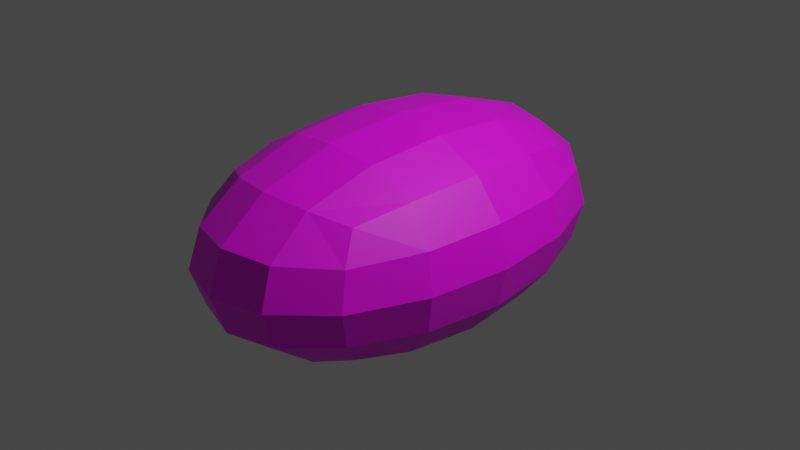 # Source: Cloud2.blend  (saved by Blender 3.4.6; exported with 4.5.12 LTS)
import bpy
from mathutils import Matrix  # noqa: F401  (used for matrix-valued properties, if any)

bpy.ops.wm.read_factory_settings(use_empty=True)
scene = bpy.context.scene
scene.name = 'Scene'

# ---- collections
col_collection = bpy.data.collections.new('Collection'); scene.collection.children.link(col_collection)

# ---- images (referenced by path relative to the original .blend; pixels are not part of the script)
import os
ASSET_DIR = os.environ.get("B2B_ASSET_DIR", "")  # directory of the original .blend (textures are referenced by path, not embedded)
HERE = os.path.dirname(os.path.abspath(__file__))  # packed textures are extracted next to this script under _unpacked/

def load_image(name, relpath, width, height, colorspace="sRGB"):
    """Load a texture the original file referenced (path relative to the .blend, or extracted next to this script)."""
    p = next((c for c in (os.path.join(HERE, relpath), os.path.join(ASSET_DIR, relpath)) if relpath and os.path.exists(c)), "")
    if p:
        img = bpy.data.images.load(p, check_existing=True)
        img.name = name
    else:  # same state as the original file: an image datablock whose file is absent (Cycles renders it pink)
        img = bpy.data.images.new(name, width, height)
        img.source = "FILE"
        img.filepath = "//" + (relpath or name)
    img.colorspace_settings.name = colorspace
    return img
img_color_palette_png = load_image('color_palette.png', 'spatial-unity-starter-template-main/Assets/Space_hari/prehub/color_palette.png', 1024, 1024, 'sRGB')

# ---- materials (node trees are filled in below, after node groups)
mat_x = bpy.data.materials.new('マテリアル')
mat_x.use_transparent_shadow = False

# ---- material node trees
mat_x.use_nodes = True; mat_x.node_tree.nodes.clear()
_N = mat_x.node_tree.nodes; _L = mat_x.node_tree.links
n0 = _N.new('ShaderNodeBsdfPrincipled'); n0.name = 'プリンシプルBSDF'; n0.location = (10, 300)
n0.distribution = 'GGX'
n0.subsurface_method = 'RANDOM_WALK_SKIN'
n0.inputs[2].default_value = 0.4948
n0.inputs[3].default_value = 1.45
n0.inputs[11].default_value = 1.443
n0.inputs[13].default_value = 0.4741
n0.inputs[27].default_value = (0.0, 0.0, 0.0, 1.0)
n0.inputs[28].default_value = 1.0
n1 = _N.new('ShaderNodeOutputMaterial'); n1.name = 'マテリアル出力'; n1.location = (300, 300)
n2 = _N.new('ShaderNodeTexImage'); n2.name = '画像テクスチャ'; n2.location = (-280, 280)
n2.image = img_color_palette_png
_L.new(n0.outputs[0], n1.inputs[0])
_L.new(n2.outputs[0], n0.inputs[0])
n1.is_active_output = True

# ---- world
world_world = bpy.data.worlds.new('World'); scene.world = world_world
world_world.use_nodes = True; world_world.node_tree.nodes.clear()
_N = world_world.node_tree.nodes; _L = world_world.node_tree.links
n0 = _N.new('ShaderNodeOutputWorld'); n0.name = 'World Output'; n0.location = (300, 300)
n1 = _N.new('ShaderNodeBackground'); n1.name = 'Background'; n1.location = (10, 300)
n1.inputs[0].default_value = (0.05088, 0.05088, 0.05088, 1.0)
_L.new(n1.outputs[0], n0.inputs[0])
n0.is_active_output = True
world_world.color = (0.05088, 0.05088, 0.05088)
world_world.use_sun_shadow = False
world_world.sun_shadow_jitter_overblur = 0.0

# ---- cameras
cam_camera = bpy.data.cameras.new('Camera')
cam_camera.clip_end = 100.0
cam_camera.ortho_scale = 7.314

# ---- lights
light_light = bpy.data.lights.new('Light', 'POINT')
light_light.transmission_factor = 0.0
light_light.energy = 1000.0
light_light.shadow_soft_size = 0.1
light_light.shadow_maximum_resolution = 0.006
light_light.use_absolute_resolution = True

# ---- meshes
me_007 = bpy.data.meshes.new('立方体.007')
me_007.from_pydata([(-1.0, -1.0, -1.0), (-1.0, -1.0, 1.0), (-1.0, 1.0, -1.0), (-1.0, 1.0, 1.0), (1.0, -1.0, -1.0), (1.0, -1.0, 1.0), (1.0, 1.0, -1.0), (1.0, 1.0, 1.0)], [], [(0, 1, 3, 2), (2, 3, 7, 6), (6, 7, 5, 4), (4, 5, 1, 0), (2, 6, 4, 0), (7, 3, 1, 5)])
_uv = me_007.uv_layers.new(name='UVマップ')
_uv.uv.foreach_set('vector', [0.2016, 0.962, 0.2071, 0.962, 0.2071, 0.9674, 0.2016, 0.9674, 0.2016, 0.9674, 0.2071, 0.9674, 0.2071, 0.9729, 0.2016, 0.9729, 0.2016, 0.9729, 0.2071, 0.9729, 0.2071, 0.9783, 0.2016, 0.9783, 0.2016, 0.9783, 0.2071, 0.9783, 0.2071, 0.9838, 0.2016, 0.9838, 0.1961, 0.9729, 0.2016, 0.9729, 0.2016, 0.9783, 0.1961, 0.9783, 0.2071, 0.9729, 0.2125, 0.9729, 0.2125, 0.9783, 0.2071, 0.9783])
me_007.materials.append(mat_x)
me_007.update()

# ---- objects
ob_light = bpy.data.objects.new('Light', light_light)
ob_camera = bpy.data.objects.new('Camera', cam_camera)
ob_x = bpy.data.objects.new('立方体', me_007)

# ---- transforms, parenting, visibility, modifiers, constraints
ob_light.location = (4.076, 1.005, 5.904)
ob_light.rotation_euler = (0.6503, 0.05522, 1.866)
ob_light.lock_rotations_4d = False
ob_light.empty_display_type = 'ARROWS'
ob_light.color = (0.0, 0.0, 0.0, 0.0)
ob_light.lineart.crease_threshold = 0.0
ob_camera.location = (7.359, -6.926, 4.958)
ob_camera.rotation_euler = (1.109, 0.0, 0.8149)
ob_camera.lock_rotations_4d = False
ob_camera.empty_display_type = 'ARROWS'
ob_camera.color = (0.0, 0.0, 0.0, 0.0)
ob_camera.display_type = 'WIRE'
ob_camera.lineart.crease_threshold = 0.0
ob_x.location = (0.0, 0.0, 0.0)
ob_x.scale = (1.092, 1.725, 0.8563)
_m = ob_x.modifiers.new('細分化', 'SUBSURF')
_m = ob_x.modifiers.new('ディスプレイス', 'DISPLACE')

# ---- collection membership
col_collection.objects.link(ob_light)
col_collection.objects.link(ob_camera)
col_collection.objects.link(ob_x)

# ---- scene / render settings (as saved in the file)
scene.camera = ob_camera
scene.frame_start = 1; scene.frame_end = 250; scene.frame_set(2)
scene.render.engine = 'BLENDER_EEVEE_NEXT'
scene.cycles.sampling_pattern = 'TABULATED_SOBOL'
scene.cycles.use_light_tree = False
scene.view_settings.view_transform = 'Filmic'
bpy.context.view_layer.update()
